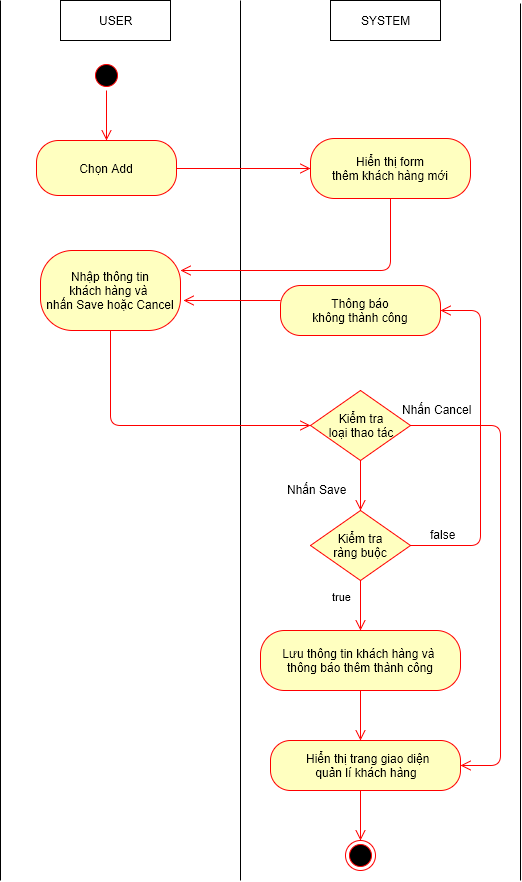

The diagram above was exported from draw.io. Its source (the exported page's mxGraphModel, read from the mxfile embedded in the PNG):
<mxGraphModel dx="1112" dy="546" grid="1" gridSize="10" guides="1" tooltips="1" connect="1" arrows="1" fold="1" page="1" pageScale="1" pageWidth="826" pageHeight="1169" background="#ffffff" math="0" shadow="0">
  <root>
    <mxCell id="0" />
    <mxCell id="1" parent="0" />
    <mxCell id="509f2e2d5f3fb2f4-6" value="USER" style="html=1;" parent="1" vertex="1">
      <mxGeometry x="100" y="40" width="110" height="40" as="geometry" />
    </mxCell>
    <mxCell id="509f2e2d5f3fb2f4-8" value="SYSTEM" style="html=1;" parent="1" vertex="1">
      <mxGeometry x="370" y="40" width="110" height="40" as="geometry" />
    </mxCell>
    <mxCell id="509f2e2d5f3fb2f4-12" value="" style="endArrow=none;html=1;" parent="1" edge="1">
      <mxGeometry relative="1" as="geometry">
        <mxPoint x="280" y="920" as="sourcePoint" />
        <mxPoint x="280" y="40" as="targetPoint" />
      </mxGeometry>
    </mxCell>
    <mxCell id="509f2e2d5f3fb2f4-15" value="" style="endArrow=none;html=1;" parent="1" edge="1">
      <mxGeometry x="560" y="43" as="geometry">
        <mxPoint x="560" y="920" as="sourcePoint" />
        <mxPoint x="560" y="43" as="targetPoint" />
      </mxGeometry>
    </mxCell>
    <mxCell id="509f2e2d5f3fb2f4-18" value="" style="ellipse;html=1;shape=startState;fillColor=#000000;strokeColor=#ff0000;" parent="1" vertex="1">
      <mxGeometry x="131" y="100" width="30" height="30" as="geometry" />
    </mxCell>
    <mxCell id="509f2e2d5f3fb2f4-20" value="Chọn Add" style="rounded=1;whiteSpace=wrap;html=1;arcSize=40;fillColor=#ffffc0;strokeColor=#ff0000;" parent="1" vertex="1">
      <mxGeometry x="76" y="180" width="140" height="55" as="geometry" />
    </mxCell>
    <mxCell id="509f2e2d5f3fb2f4-29" value="" style="html=1;align=left;verticalAlign=top;endArrow=open;endSize=8;strokeColor=#ff0000;entryX=0;entryY=0.5;exitX=1;exitY=0.5;" parent="1" source="509f2e2d5f3fb2f4-20" target="509f2e2d5f3fb2f4-35" edge="1">
      <mxGeometry x="154" y="338" as="geometry">
        <mxPoint x="340" y="423" as="targetPoint" />
        <mxPoint x="154" y="370" as="sourcePoint" />
        <mxPoint as="offset" />
      </mxGeometry>
    </mxCell>
    <mxCell id="509f2e2d5f3fb2f4-35" value="Hiển thị form&lt;div&gt;thêm khách hàng mới&lt;/div&gt;" style="rounded=1;whiteSpace=wrap;html=1;arcSize=40;fillColor=#ffffc0;strokeColor=#ff0000;" parent="1" vertex="1">
      <mxGeometry x="350" y="178" width="160" height="60" as="geometry" />
    </mxCell>
    <mxCell id="509f2e2d5f3fb2f4-40" value="" style="ellipse;html=1;shape=endState;fillColor=#000000;strokeColor=#ff0000;" parent="1" vertex="1">
      <mxGeometry x="385" y="880" width="30" height="30" as="geometry" />
    </mxCell>
    <mxCell id="509f2e2d5f3fb2f4-41" value="" style="endArrow=none;html=1;" parent="1" edge="1">
      <mxGeometry x="40" y="40" as="geometry">
        <mxPoint x="40" y="920" as="sourcePoint" />
        <mxPoint x="40" y="40" as="targetPoint" />
      </mxGeometry>
    </mxCell>
    <mxCell id="1f18c2f25de16f76-16" value="" style="html=1;align=left;verticalAlign=top;endArrow=open;endSize=8;strokeColor=#ff0000;exitX=0.5;exitY=1;edgeStyle=orthogonalEdgeStyle;entryX=1;entryY=0.25;" parent="1" source="509f2e2d5f3fb2f4-35" target="1f18c2f25de16f76-23" edge="1">
      <mxGeometry x="523" y="333" as="geometry">
        <mxPoint x="250" y="260" as="targetPoint" />
        <mxPoint x="380" y="270" as="sourcePoint" />
        <mxPoint as="offset" />
        <Array as="points">
          <mxPoint x="430" y="310" />
        </Array>
      </mxGeometry>
    </mxCell>
    <mxCell id="1f18c2f25de16f76-17" value="" style="html=1;align=left;verticalAlign=top;endArrow=open;endSize=8;strokeColor=#ff0000;entryX=0.5;entryY=0;" parent="1" source="509f2e2d5f3fb2f4-18" target="509f2e2d5f3fb2f4-20" edge="1">
      <mxGeometry x="164" y="348" as="geometry">
        <mxPoint x="330" y="333" as="targetPoint" />
        <mxPoint x="146" y="120" as="sourcePoint" />
        <mxPoint as="offset" />
      </mxGeometry>
    </mxCell>
    <mxCell id="1f18c2f25de16f76-23" value="Nhập thông tin&lt;div&gt;khách hàng và&amp;nbsp;&lt;/div&gt;&lt;div&gt;&lt;span&gt;nhấn Save hoặc Cancel&lt;/span&gt;&lt;/div&gt;" style="rounded=1;whiteSpace=wrap;html=1;arcSize=40;fillColor=#ffffc0;strokeColor=#ff0000;" parent="1" vertex="1">
      <mxGeometry x="80" y="290" width="140" height="80" as="geometry" />
    </mxCell>
    <mxCell id="1f18c2f25de16f76-25" value="Kiểm tra&lt;div&gt;loại thao tác&lt;/div&gt;" style="rhombus;whiteSpace=wrap;html=1;fillColor=#ffffc0;strokeColor=#ff0000;" parent="1" vertex="1">
      <mxGeometry x="350" y="430" width="100" height="70" as="geometry" />
    </mxCell>
    <mxCell id="1f18c2f25de16f76-27" value="true" style="html=1;align=left;verticalAlign=top;endArrow=open;endSize=8;strokeColor=#ff0000;entryX=0.5;entryY=0;exitX=0.5;exitY=1;" parent="1" source="6" target="1f18c2f25de16f76-30" edge="1">
      <mxGeometry x="-0.8571" y="-30" relative="1" as="geometry">
        <mxPoint x="396" y="580" as="targetPoint" />
        <mxPoint x="320" y="760" as="sourcePoint" />
        <mxPoint as="offset" />
      </mxGeometry>
    </mxCell>
    <mxCell id="1f18c2f25de16f76-28" value="Thông báo&lt;div&gt;không thành công&lt;/div&gt;" style="rounded=1;whiteSpace=wrap;html=1;arcSize=40;fillColor=#ffffc0;strokeColor=#ff0000;" parent="1" vertex="1">
      <mxGeometry x="320" y="325" width="160" height="50" as="geometry" />
    </mxCell>
    <mxCell id="1f18c2f25de16f76-29" value="" style="html=1;verticalAlign=bottom;endArrow=open;endSize=8;strokeColor=#ff0000;" parent="1" edge="1">
      <mxGeometry x="160" y="360" as="geometry">
        <mxPoint x="223" y="340" as="targetPoint" />
        <mxPoint x="320" y="340" as="sourcePoint" />
      </mxGeometry>
    </mxCell>
    <mxCell id="1f18c2f25de16f76-30" value="Lưu thông tin khách hàng và&amp;nbsp;&lt;div&gt;&lt;span&gt;thông báo&amp;nbsp;&lt;/span&gt;&lt;span&gt;thêm&amp;nbsp;&lt;/span&gt;&lt;span&gt;thành công&lt;/span&gt;&lt;/div&gt;" style="rounded=1;whiteSpace=wrap;html=1;arcSize=40;fillColor=#ffffc0;strokeColor=#ff0000;" parent="1" vertex="1">
      <mxGeometry x="300" y="670" width="200" height="60" as="geometry" />
    </mxCell>
    <mxCell id="1f18c2f25de16f76-35" value="" style="html=1;align=left;verticalAlign=top;endArrow=open;endSize=8;strokeColor=#ff0000;exitX=0.5;exitY=1;entryX=0;entryY=0.5;" parent="1" source="1f18c2f25de16f76-23" target="1f18c2f25de16f76-25" edge="1">
      <mxGeometry as="geometry">
        <mxPoint x="410" y="810" as="targetPoint" />
        <mxPoint x="220" y="515" as="sourcePoint" />
        <mxPoint x="20" y="13" as="offset" />
        <Array as="points">
          <mxPoint x="150" y="465" />
        </Array>
      </mxGeometry>
    </mxCell>
    <mxCell id="6" value="Kiểm tra&lt;div&gt;ràng buộc&lt;/div&gt;" style="rhombus;whiteSpace=wrap;html=1;fillColor=#ffffc0;strokeColor=#ff0000;" parent="1" vertex="1">
      <mxGeometry x="350" y="550" width="100" height="70" as="geometry" />
    </mxCell>
    <mxCell id="8" value="" style="html=1;align=left;verticalAlign=top;endArrow=open;endSize=8;strokeColor=#ff0000;exitX=0.5;exitY=1;entryX=0.5;entryY=0;" parent="1" source="1f18c2f25de16f76-25" target="6" edge="1">
      <mxGeometry x="10" y="10" as="geometry">
        <mxPoint x="360" y="525" as="targetPoint" />
        <mxPoint x="230" y="525" as="sourcePoint" />
        <mxPoint x="20" y="13" as="offset" />
      </mxGeometry>
    </mxCell>
    <mxCell id="9" value="Nhấn Save" style="text;html=1;resizable=0;points=[];autosize=1;align=left;verticalAlign=top;spacingTop=-4;" parent="1" vertex="1">
      <mxGeometry x="325" y="520" width="70" height="20" as="geometry" />
    </mxCell>
    <mxCell id="10" value="" style="html=1;align=left;verticalAlign=top;endArrow=open;endSize=8;strokeColor=#ff0000;exitX=1;exitY=0.5;edgeStyle=orthogonalEdgeStyle;entryX=1;entryY=0.5;" parent="1" source="6" target="1f18c2f25de16f76-28" edge="1">
      <mxGeometry x="10" y="10" as="geometry">
        <mxPoint x="510" y="350" as="targetPoint" />
        <mxPoint x="230" y="525" as="sourcePoint" />
        <mxPoint x="20" y="13" as="offset" />
        <Array as="points">
          <mxPoint x="520" y="585" />
          <mxPoint x="520" y="350" />
        </Array>
      </mxGeometry>
    </mxCell>
    <mxCell id="11" value="false" style="text;html=1;resizable=0;points=[];autosize=1;align=left;verticalAlign=top;spacingTop=-4;" parent="1" vertex="1">
      <mxGeometry x="468" y="565" width="40" height="20" as="geometry" />
    </mxCell>
    <mxCell id="12" value="" style="html=1;align=left;verticalAlign=top;endArrow=open;endSize=8;strokeColor=#ff0000;exitX=1;exitY=0.5;edgeStyle=orthogonalEdgeStyle;entryX=1;entryY=0.5;" parent="1" source="1f18c2f25de16f76-25" target="20" edge="1">
      <mxGeometry x="10" y="10" as="geometry">
        <mxPoint x="500" y="790" as="targetPoint" />
        <mxPoint x="230" y="525" as="sourcePoint" />
        <mxPoint x="20" y="13" as="offset" />
        <Array as="points">
          <mxPoint x="540" y="465" />
          <mxPoint x="540" y="805" />
        </Array>
      </mxGeometry>
    </mxCell>
    <mxCell id="14" value="Nhấn Cancel" style="text;html=1;resizable=0;points=[];autosize=1;align=left;verticalAlign=top;spacingTop=-4;" parent="1" vertex="1">
      <mxGeometry x="440" y="440" width="80" height="20" as="geometry" />
    </mxCell>
    <mxCell id="18" value="" style="html=1;align=left;verticalAlign=top;endArrow=open;endSize=8;strokeColor=#ff0000;exitX=0.5;exitY=1;" parent="1" source="1f18c2f25de16f76-30" edge="1">
      <mxGeometry x="-0.5" y="-30" relative="1" as="geometry">
        <mxPoint x="400" y="780" as="targetPoint" />
        <mxPoint x="410" y="690" as="sourcePoint" />
        <mxPoint as="offset" />
      </mxGeometry>
    </mxCell>
    <mxCell id="20" value="&lt;div&gt;&lt;span&gt;&amp;nbsp;Hiển thị trang giao diện&lt;/span&gt;&lt;/div&gt;&lt;div&gt;&lt;span&gt;quản lí khách hàng&lt;/span&gt;&lt;/div&gt;" style="rounded=1;whiteSpace=wrap;html=1;arcSize=40;fillColor=#ffffc0;strokeColor=#ff0000;" parent="1" vertex="1">
      <mxGeometry x="310" y="780" width="190" height="50" as="geometry" />
    </mxCell>
    <mxCell id="21" value="" style="html=1;align=left;verticalAlign=top;endArrow=open;endSize=8;strokeColor=#ff0000;exitX=0.474;exitY=1;entryX=0.5;entryY=0;exitPerimeter=0;" parent="1" source="20" target="509f2e2d5f3fb2f4-40" edge="1">
      <mxGeometry x="-0.5" y="-30" relative="1" as="geometry">
        <mxPoint x="399" y="880" as="targetPoint" />
        <mxPoint x="399" y="830" as="sourcePoint" />
        <mxPoint as="offset" />
      </mxGeometry>
    </mxCell>
  </root>
</mxGraphModel>